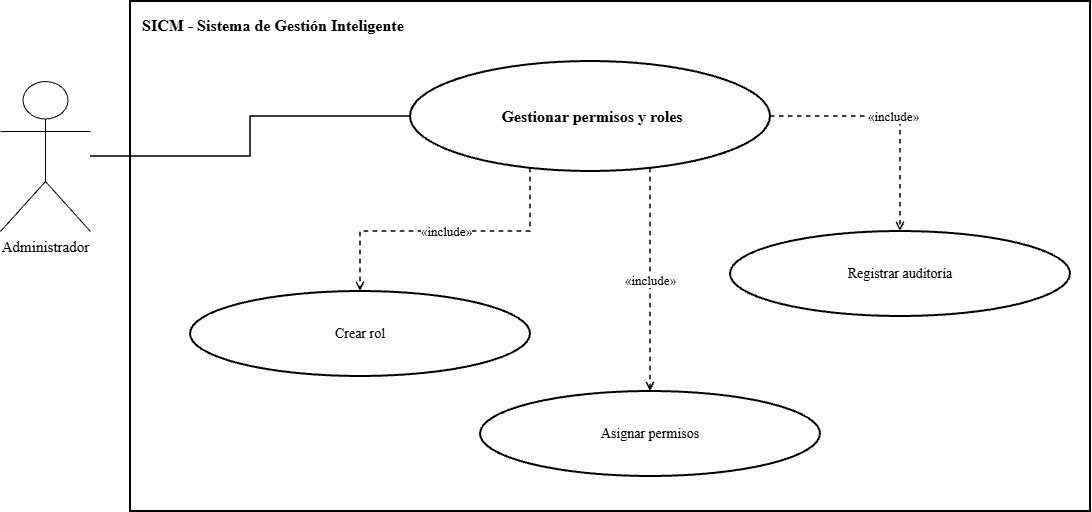

The diagram above was exported from draw.io. Its source (the exported page's mxGraphModel, read from the mxfile embedded in the PNG):
<mxGraphModel dx="1414" dy="743" grid="1" gridSize="10" guides="1" tooltips="1" connect="1" arrows="1" fold="1" page="1" pageScale="1" pageWidth="1600" pageHeight="1000" math="0" shadow="0">
  <root>
    <mxCell id="0" />
    <mxCell id="1" parent="0" />
    <mxCell id="2" parent="1" style="rounded=0;whiteSpace=wrap;html=1;fillColor=none;strokeColor=#000000;strokeWidth=2;verticalAlign=top;align=left;spacingTop=8;spacingLeft=10;fontStyle=1;fontSize=16;fontFamily=Times New Roman;" value="SICM - Sistema de Gestión Inteligente" vertex="1">
      <mxGeometry height="510" width="960" x="320" y="90" as="geometry" />
    </mxCell>
    <mxCell id="3" parent="1" style="ellipse;whiteSpace=wrap;html=1;aspect=fixed;fillColor=#ffffff;strokeColor=#000000;strokeWidth=2;fontColor=#000000;fontSize=14;fontStyle=1;fontSize=16;fontFamily=Times New Roman;" value="&amp;nbsp;Gestionar permisos y roles" vertex="1">
      <mxGeometry height="110" width="360" x="600" y="150" as="geometry" />
    </mxCell>
    <mxCell id="4" parent="1" style="shape=umlActor;verticalLabelPosition=bottom;verticalAlign=top;html=1;outlineConnect=0;fillColor=#ffffff;strokeColor=#000000;fontColor=#000000;fontSize=15;fontFamily=Times New Roman;" value="Administrador" vertex="1">
      <mxGeometry height="150" width="90" x="190" y="170" as="geometry" />
    </mxCell>
    <mxCell id="5" edge="1" parent="1" source="4" style="edgeStyle=orthogonalEdgeStyle;rounded=0;orthogonalLoop=1;jettySize=auto;html=1;endArrow=none;strokeColor=#000000;strokeWidth=1.5;fontFamily=Times New Roman;" target="3" value="">
      <mxGeometry relative="1" as="geometry" />
    </mxCell>
    <mxCell id="6" parent="1" style="ellipse;whiteSpace=wrap;html=1;aspect=fixed;fillColor=#ffffff;strokeColor=#000000;strokeWidth=2;fontColor=#000000;fontSize=14;fontFamily=Times New Roman;" value="Crear rol" vertex="1">
      <mxGeometry height="85" width="340" x="380" y="380" as="geometry" />
    </mxCell>
    <mxCell id="7" edge="1" parent="1" source="3" style="edgeStyle=orthogonalEdgeStyle;rounded=0;html=1;dashed=1;endArrow=open;endFill=0;strokeColor=#000000;strokeWidth=1.5;fontSize=13;labelBackgroundColor=#ffffff;fontFamily=Times New Roman;" target="6" value="«include»">
      <mxGeometry relative="1" as="geometry">
        <Array as="points">
          <mxPoint x="720" y="320" />
          <mxPoint x="550" y="320" />
        </Array>
      </mxGeometry>
    </mxCell>
    <mxCell id="8" parent="1" style="ellipse;whiteSpace=wrap;html=1;aspect=fixed;fillColor=#ffffff;strokeColor=#000000;strokeWidth=2;fontColor=#000000;fontSize=14;fontFamily=Times New Roman;" value="Asignar permisos" vertex="1">
      <mxGeometry height="85" width="340" x="670" y="480" as="geometry" />
    </mxCell>
    <mxCell id="9" edge="1" parent="1" source="3" style="edgeStyle=orthogonalEdgeStyle;rounded=0;html=1;dashed=1;endArrow=open;endFill=0;strokeColor=#000000;strokeWidth=1.5;fontSize=13;labelBackgroundColor=#ffffff;fontFamily=Times New Roman;" target="8" value="«include»">
      <mxGeometry relative="1" as="geometry">
        <Array as="points">
          <mxPoint x="840" y="310" />
          <mxPoint x="840" y="310" />
        </Array>
      </mxGeometry>
    </mxCell>
    <mxCell id="10" parent="1" style="ellipse;whiteSpace=wrap;html=1;aspect=fixed;fillColor=#ffffff;strokeColor=#000000;strokeWidth=2;fontColor=#000000;fontSize=14;fontFamily=Times New Roman;" value="Registrar auditoría" vertex="1">
      <mxGeometry height="85" width="340" x="920" y="320" as="geometry" />
    </mxCell>
    <mxCell id="11" edge="1" parent="1" source="3" style="edgeStyle=orthogonalEdgeStyle;rounded=0;html=1;dashed=1;endArrow=open;endFill=0;strokeColor=#000000;strokeWidth=1.5;fontSize=13;labelBackgroundColor=#ffffff;fontFamily=Times New Roman;" target="10" value="«include»">
      <mxGeometry relative="1" as="geometry">
        <Array as="points">
          <mxPoint x="1090" y="205.06" />
        </Array>
      </mxGeometry>
    </mxCell>
  </root>
</mxGraphModel>